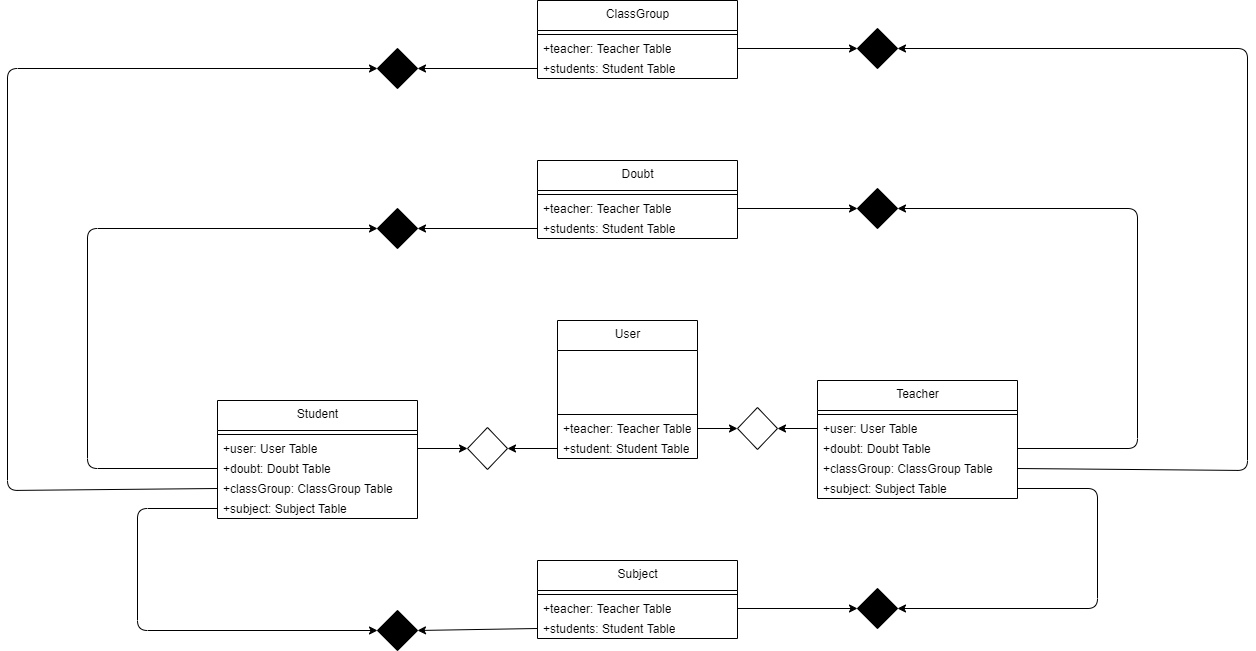

The diagram above was exported from draw.io. Its source (the exported page's mxGraphModel, read from the mxfile embedded in the PNG):
<mxGraphModel dx="1583" dy="1744" grid="1" gridSize="10" guides="1" tooltips="1" connect="1" arrows="1" fold="1" page="1" pageScale="1" pageWidth="827" pageHeight="1169" math="0" shadow="0">
  <root>
    <mxCell id="0" />
    <mxCell id="1" parent="0" />
    <mxCell id="2" value="User" style="swimlane;fontStyle=0;align=center;verticalAlign=top;childLayout=stackLayout;horizontal=1;startSize=30;horizontalStack=0;resizeParent=1;resizeParentMax=0;resizeLast=0;collapsible=0;marginBottom=0;html=1;" parent="1" vertex="1">
      <mxGeometry x="20" y="40" width="140" height="138" as="geometry" />
    </mxCell>
    <mxCell id="10" value="&lt;font color=&quot;#ffffff&quot;&gt;#fillable: Array&amp;lt;int&amp;gt;&lt;/font&gt;" style="text;html=1;strokeColor=none;fillColor=none;align=left;verticalAlign=middle;spacingLeft=4;spacingRight=4;overflow=hidden;rotatable=0;points=[[0,0.5],[1,0.5]];portConstraint=eastwest;fontColor=#808080;" parent="2" vertex="1">
      <mxGeometry y="30" width="140" height="20" as="geometry" />
    </mxCell>
    <mxCell id="5" value="&lt;font color=&quot;#ffffff&quot;&gt;#hidden: Array&amp;lt;int&amp;gt;&lt;/font&gt;" style="text;html=1;strokeColor=none;fillColor=none;align=left;verticalAlign=middle;spacingLeft=4;spacingRight=4;overflow=hidden;rotatable=0;points=[[0,0.5],[1,0.5]];portConstraint=eastwest;fontColor=#808080;" parent="2" vertex="1">
      <mxGeometry y="50" width="140" height="20" as="geometry" />
    </mxCell>
    <mxCell id="11" value="&lt;font color=&quot;#ffffff&quot;&gt;#cast: Array&amp;lt;string&amp;gt;&lt;/font&gt;" style="text;html=1;strokeColor=none;fillColor=none;align=left;verticalAlign=middle;spacingLeft=4;spacingRight=4;overflow=hidden;rotatable=0;points=[[0,0.5],[1,0.5]];portConstraint=eastwest;fontColor=#808080;" parent="2" vertex="1">
      <mxGeometry y="70" width="140" height="20" as="geometry" />
    </mxCell>
    <mxCell id="7" value="" style="line;strokeWidth=1;fillColor=none;align=left;verticalAlign=middle;spacingTop=-1;spacingLeft=3;spacingRight=3;rotatable=0;labelPosition=right;points=[];portConstraint=eastwest;" parent="2" vertex="1">
      <mxGeometry y="90" width="140" height="8" as="geometry" />
    </mxCell>
    <mxCell id="9" value="+teacher: Teacher Table" style="text;html=1;strokeColor=none;fillColor=none;align=left;verticalAlign=middle;spacingLeft=4;spacingRight=4;overflow=hidden;rotatable=0;points=[[0,0.5],[1,0.5]];portConstraint=eastwest;" parent="2" vertex="1">
      <mxGeometry y="98" width="140" height="20" as="geometry" />
    </mxCell>
    <mxCell id="12" value="+student: Student Table" style="text;html=1;strokeColor=none;fillColor=none;align=left;verticalAlign=middle;spacingLeft=4;spacingRight=4;overflow=hidden;rotatable=0;points=[[0,0.5],[1,0.5]];portConstraint=eastwest;" parent="2" vertex="1">
      <mxGeometry y="118" width="140" height="20" as="geometry" />
    </mxCell>
    <mxCell id="13" value="Teacher" style="swimlane;fontStyle=0;align=center;verticalAlign=top;childLayout=stackLayout;horizontal=1;startSize=30;horizontalStack=0;resizeParent=1;resizeParentMax=0;resizeLast=0;collapsible=0;marginBottom=0;html=1;" parent="1" vertex="1">
      <mxGeometry x="280" y="100" width="200" height="118" as="geometry" />
    </mxCell>
    <mxCell id="17" value="" style="line;strokeWidth=1;fillColor=none;align=left;verticalAlign=middle;spacingTop=-1;spacingLeft=3;spacingRight=3;rotatable=0;labelPosition=right;points=[];portConstraint=eastwest;" parent="13" vertex="1">
      <mxGeometry y="30" width="200" height="8" as="geometry" />
    </mxCell>
    <mxCell id="18" value="+user: User Table" style="text;html=1;strokeColor=none;fillColor=none;align=left;verticalAlign=middle;spacingLeft=4;spacingRight=4;overflow=hidden;rotatable=0;points=[[0,0.5],[1,0.5]];portConstraint=eastwest;" parent="13" vertex="1">
      <mxGeometry y="38" width="200" height="20" as="geometry" />
    </mxCell>
    <mxCell id="19" value="+doubt: Doubt Table" style="text;html=1;strokeColor=none;fillColor=none;align=left;verticalAlign=middle;spacingLeft=4;spacingRight=4;overflow=hidden;rotatable=0;points=[[0,0.5],[1,0.5]];portConstraint=eastwest;" parent="13" vertex="1">
      <mxGeometry y="58" width="200" height="20" as="geometry" />
    </mxCell>
    <mxCell id="20" value="+classGroup: ClassGroup Table" style="text;html=1;strokeColor=none;fillColor=none;align=left;verticalAlign=middle;spacingLeft=4;spacingRight=4;overflow=hidden;rotatable=0;points=[[0,0.5],[1,0.5]];portConstraint=eastwest;" parent="13" vertex="1">
      <mxGeometry y="78" width="200" height="20" as="geometry" />
    </mxCell>
    <mxCell id="21" value="+subject: Subject Table" style="text;html=1;strokeColor=none;fillColor=none;align=left;verticalAlign=middle;spacingLeft=4;spacingRight=4;overflow=hidden;rotatable=0;points=[[0,0.5],[1,0.5]];portConstraint=eastwest;" parent="13" vertex="1">
      <mxGeometry y="98" width="200" height="20" as="geometry" />
    </mxCell>
    <mxCell id="22" value="Student" style="swimlane;fontStyle=0;align=center;verticalAlign=top;childLayout=stackLayout;horizontal=1;startSize=30;horizontalStack=0;resizeParent=1;resizeParentMax=0;resizeLast=0;collapsible=0;marginBottom=0;html=1;" parent="1" vertex="1">
      <mxGeometry x="-320" y="120" width="200" height="118" as="geometry" />
    </mxCell>
    <mxCell id="23" value="" style="line;strokeWidth=1;fillColor=none;align=left;verticalAlign=middle;spacingTop=-1;spacingLeft=3;spacingRight=3;rotatable=0;labelPosition=right;points=[];portConstraint=eastwest;" parent="22" vertex="1">
      <mxGeometry y="30" width="200" height="8" as="geometry" />
    </mxCell>
    <mxCell id="24" value="+user: User Table" style="text;html=1;strokeColor=none;fillColor=none;align=left;verticalAlign=middle;spacingLeft=4;spacingRight=4;overflow=hidden;rotatable=0;points=[[0,0.5],[1,0.5]];portConstraint=eastwest;" parent="22" vertex="1">
      <mxGeometry y="38" width="200" height="20" as="geometry" />
    </mxCell>
    <mxCell id="25" value="+doubt: Doubt Table" style="text;html=1;strokeColor=none;fillColor=none;align=left;verticalAlign=middle;spacingLeft=4;spacingRight=4;overflow=hidden;rotatable=0;points=[[0,0.5],[1,0.5]];portConstraint=eastwest;" parent="22" vertex="1">
      <mxGeometry y="58" width="200" height="20" as="geometry" />
    </mxCell>
    <mxCell id="26" value="+classGroup: ClassGroup Table" style="text;html=1;strokeColor=none;fillColor=none;align=left;verticalAlign=middle;spacingLeft=4;spacingRight=4;overflow=hidden;rotatable=0;points=[[0,0.5],[1,0.5]];portConstraint=eastwest;" parent="22" vertex="1">
      <mxGeometry y="78" width="200" height="20" as="geometry" />
    </mxCell>
    <mxCell id="27" value="+subject: Subject Table" style="text;html=1;strokeColor=none;fillColor=none;align=left;verticalAlign=middle;spacingLeft=4;spacingRight=4;overflow=hidden;rotatable=0;points=[[0,0.5],[1,0.5]];portConstraint=eastwest;" parent="22" vertex="1">
      <mxGeometry y="98" width="200" height="20" as="geometry" />
    </mxCell>
    <mxCell id="28" value="" style="rhombus;fillColor=#FFFFFF;" parent="1" vertex="1">
      <mxGeometry x="200" y="127" width="40" height="42" as="geometry" />
    </mxCell>
    <mxCell id="29" style="edgeStyle=none;html=1;fontColor=#FFFFFF;exitX=1;exitY=0.5;exitDx=0;exitDy=0;" parent="1" source="9" target="28" edge="1">
      <mxGeometry relative="1" as="geometry" />
    </mxCell>
    <mxCell id="30" style="edgeStyle=none;html=1;fontColor=#FFFFFF;exitX=0;exitY=0.5;exitDx=0;exitDy=0;" parent="1" source="18" target="28" edge="1">
      <mxGeometry relative="1" as="geometry" />
    </mxCell>
    <mxCell id="31" value="" style="rhombus;fillColor=#FFFFFF;" parent="1" vertex="1">
      <mxGeometry x="-70" y="147" width="40" height="42" as="geometry" />
    </mxCell>
    <mxCell id="34" style="edgeStyle=none;html=1;fontColor=#FFFFFF;exitX=0;exitY=0.5;exitDx=0;exitDy=0;entryX=1;entryY=0.5;entryDx=0;entryDy=0;" parent="1" source="12" target="31" edge="1">
      <mxGeometry relative="1" as="geometry">
        <mxPoint x="-20" y="230" as="targetPoint" />
      </mxGeometry>
    </mxCell>
    <mxCell id="35" style="edgeStyle=none;html=1;exitX=1;exitY=0.5;exitDx=0;exitDy=0;fontColor=#FFFFFF;" parent="1" source="24" target="31" edge="1">
      <mxGeometry relative="1" as="geometry" />
    </mxCell>
    <mxCell id="43" value="Doubt" style="swimlane;fontStyle=0;align=center;verticalAlign=top;childLayout=stackLayout;horizontal=1;startSize=30;horizontalStack=0;resizeParent=1;resizeParentMax=0;resizeLast=0;collapsible=0;marginBottom=0;html=1;" parent="1" vertex="1">
      <mxGeometry y="-120" width="200" height="78" as="geometry" />
    </mxCell>
    <mxCell id="44" value="" style="line;strokeWidth=1;fillColor=none;align=left;verticalAlign=middle;spacingTop=-1;spacingLeft=3;spacingRight=3;rotatable=0;labelPosition=right;points=[];portConstraint=eastwest;" parent="43" vertex="1">
      <mxGeometry y="30" width="200" height="8" as="geometry" />
    </mxCell>
    <mxCell id="45" value="+teacher: Teacher Table" style="text;html=1;strokeColor=none;fillColor=none;align=left;verticalAlign=middle;spacingLeft=4;spacingRight=4;overflow=hidden;rotatable=0;points=[[0,0.5],[1,0.5]];portConstraint=eastwest;" parent="43" vertex="1">
      <mxGeometry y="38" width="200" height="20" as="geometry" />
    </mxCell>
    <mxCell id="46" value="+students: Student Table" style="text;html=1;strokeColor=none;fillColor=none;align=left;verticalAlign=middle;spacingLeft=4;spacingRight=4;overflow=hidden;rotatable=0;points=[[0,0.5],[1,0.5]];portConstraint=eastwest;" parent="43" vertex="1">
      <mxGeometry y="58" width="200" height="20" as="geometry" />
    </mxCell>
    <mxCell id="49" value="ClassGroup" style="swimlane;fontStyle=0;align=center;verticalAlign=top;childLayout=stackLayout;horizontal=1;startSize=30;horizontalStack=0;resizeParent=1;resizeParentMax=0;resizeLast=0;collapsible=0;marginBottom=0;html=1;" parent="1" vertex="1">
      <mxGeometry y="-280" width="200" height="78" as="geometry" />
    </mxCell>
    <mxCell id="50" value="" style="line;strokeWidth=1;fillColor=none;align=left;verticalAlign=middle;spacingTop=-1;spacingLeft=3;spacingRight=3;rotatable=0;labelPosition=right;points=[];portConstraint=eastwest;" parent="49" vertex="1">
      <mxGeometry y="30" width="200" height="8" as="geometry" />
    </mxCell>
    <mxCell id="75" value="+teacher: Teacher Table" style="text;html=1;strokeColor=none;fillColor=none;align=left;verticalAlign=middle;spacingLeft=4;spacingRight=4;overflow=hidden;rotatable=0;points=[[0,0.5],[1,0.5]];portConstraint=eastwest;" parent="49" vertex="1">
      <mxGeometry y="38" width="200" height="20" as="geometry" />
    </mxCell>
    <mxCell id="52" value="+students: Student Table" style="text;html=1;strokeColor=none;fillColor=none;align=left;verticalAlign=middle;spacingLeft=4;spacingRight=4;overflow=hidden;rotatable=0;points=[[0,0.5],[1,0.5]];portConstraint=eastwest;" parent="49" vertex="1">
      <mxGeometry y="58" width="200" height="20" as="geometry" />
    </mxCell>
    <mxCell id="53" value="Subject" style="swimlane;fontStyle=0;align=center;verticalAlign=top;childLayout=stackLayout;horizontal=1;startSize=30;horizontalStack=0;resizeParent=1;resizeParentMax=0;resizeLast=0;collapsible=0;marginBottom=0;html=1;" parent="1" vertex="1">
      <mxGeometry y="280" width="200" height="78" as="geometry" />
    </mxCell>
    <mxCell id="54" value="" style="line;strokeWidth=1;fillColor=none;align=left;verticalAlign=middle;spacingTop=-1;spacingLeft=3;spacingRight=3;rotatable=0;labelPosition=right;points=[];portConstraint=eastwest;" parent="53" vertex="1">
      <mxGeometry y="30" width="200" height="8" as="geometry" />
    </mxCell>
    <mxCell id="55" value="+teacher: Teacher Table" style="text;html=1;strokeColor=none;fillColor=none;align=left;verticalAlign=middle;spacingLeft=4;spacingRight=4;overflow=hidden;rotatable=0;points=[[0,0.5],[1,0.5]];portConstraint=eastwest;" parent="53" vertex="1">
      <mxGeometry y="38" width="200" height="20" as="geometry" />
    </mxCell>
    <mxCell id="56" value="+students: Student Table" style="text;html=1;strokeColor=none;fillColor=none;align=left;verticalAlign=middle;spacingLeft=4;spacingRight=4;overflow=hidden;rotatable=0;points=[[0,0.5],[1,0.5]];portConstraint=eastwest;" parent="53" vertex="1">
      <mxGeometry y="58" width="200" height="20" as="geometry" />
    </mxCell>
    <mxCell id="59" style="edgeStyle=none;html=1;exitX=0;exitY=0.5;exitDx=0;exitDy=0;entryX=0;entryY=0.5;entryDx=0;entryDy=0;fontColor=#FFFFFF;endArrow=none;endFill=0;startArrow=classic;startFill=1;" parent="1" source="57" target="25" edge="1">
      <mxGeometry relative="1" as="geometry">
        <Array as="points">
          <mxPoint x="-450" y="-52" />
          <mxPoint x="-450" y="188" />
        </Array>
      </mxGeometry>
    </mxCell>
    <mxCell id="57" value="" style="rhombus;fillColor=#000000;" parent="1" vertex="1">
      <mxGeometry x="-160" y="-72" width="40" height="40" as="geometry" />
    </mxCell>
    <mxCell id="58" style="edgeStyle=none;html=1;exitX=0;exitY=0.5;exitDx=0;exitDy=0;entryX=1;entryY=0.5;entryDx=0;entryDy=0;fontColor=#FFFFFF;" parent="1" source="46" target="57" edge="1">
      <mxGeometry relative="1" as="geometry" />
    </mxCell>
    <mxCell id="64" style="edgeStyle=none;html=1;exitX=1;exitY=0.5;exitDx=0;exitDy=0;entryX=1;entryY=0.5;entryDx=0;entryDy=0;fontColor=#FFFFFF;startArrow=classic;startFill=1;endArrow=none;endFill=0;" parent="1" source="60" target="19" edge="1">
      <mxGeometry relative="1" as="geometry">
        <Array as="points">
          <mxPoint x="600" y="-72" />
          <mxPoint x="600" y="168" />
        </Array>
      </mxGeometry>
    </mxCell>
    <mxCell id="60" value="" style="rhombus;fillColor=#000000;" parent="1" vertex="1">
      <mxGeometry x="320" y="-92" width="40" height="40" as="geometry" />
    </mxCell>
    <mxCell id="61" style="edgeStyle=none;html=1;exitX=1;exitY=0.5;exitDx=0;exitDy=0;entryX=0;entryY=0.5;entryDx=0;entryDy=0;fontColor=#FFFFFF;" parent="1" source="45" target="60" edge="1">
      <mxGeometry relative="1" as="geometry" />
    </mxCell>
    <mxCell id="67" style="edgeStyle=none;html=1;exitX=1;exitY=0.5;exitDx=0;exitDy=0;fontColor=#FFFFFF;startArrow=classic;startFill=1;endArrow=none;endFill=0;entryX=0;entryY=0.5;entryDx=0;entryDy=0;" parent="1" source="65" target="56" edge="1">
      <mxGeometry relative="1" as="geometry" />
    </mxCell>
    <mxCell id="69" style="edgeStyle=none;html=1;exitX=0;exitY=0.5;exitDx=0;exitDy=0;entryX=0;entryY=0.5;entryDx=0;entryDy=0;fontColor=#FFFFFF;startArrow=classic;startFill=1;endArrow=none;endFill=0;" parent="1" source="65" target="27" edge="1">
      <mxGeometry relative="1" as="geometry">
        <Array as="points">
          <mxPoint x="-400" y="350" />
          <mxPoint x="-400" y="228" />
        </Array>
      </mxGeometry>
    </mxCell>
    <mxCell id="65" value="" style="rhombus;fillColor=#000000;" parent="1" vertex="1">
      <mxGeometry x="-160" y="330" width="40" height="40" as="geometry" />
    </mxCell>
    <mxCell id="72" style="edgeStyle=none;html=1;exitX=0;exitY=0.5;exitDx=0;exitDy=0;entryX=1;entryY=0.5;entryDx=0;entryDy=0;fontColor=#FFFFFF;startArrow=classic;startFill=1;endArrow=none;endFill=0;" parent="1" source="70" target="55" edge="1">
      <mxGeometry relative="1" as="geometry" />
    </mxCell>
    <mxCell id="73" style="edgeStyle=none;html=1;exitX=1;exitY=0.5;exitDx=0;exitDy=0;entryX=1;entryY=0.5;entryDx=0;entryDy=0;fontColor=#FFFFFF;startArrow=classic;startFill=1;endArrow=none;endFill=0;" parent="1" source="70" target="21" edge="1">
      <mxGeometry relative="1" as="geometry">
        <Array as="points">
          <mxPoint x="560" y="328" />
          <mxPoint x="560" y="208" />
        </Array>
      </mxGeometry>
    </mxCell>
    <mxCell id="70" value="" style="rhombus;fillColor=#000000;" parent="1" vertex="1">
      <mxGeometry x="320" y="308" width="40" height="40" as="geometry" />
    </mxCell>
    <mxCell id="79" style="edgeStyle=none;html=1;exitX=1;exitY=0.5;exitDx=0;exitDy=0;entryX=0;entryY=0.5;entryDx=0;entryDy=0;fontColor=#FFFFFF;startArrow=classic;startFill=1;endArrow=none;endFill=0;" parent="1" source="74" target="52" edge="1">
      <mxGeometry relative="1" as="geometry" />
    </mxCell>
    <mxCell id="81" style="edgeStyle=none;html=1;exitX=0;exitY=0.5;exitDx=0;exitDy=0;entryX=0;entryY=0.5;entryDx=0;entryDy=0;fontColor=#FFFFFF;startArrow=classic;startFill=1;endArrow=none;endFill=0;" parent="1" source="74" target="26" edge="1">
      <mxGeometry relative="1" as="geometry">
        <Array as="points">
          <mxPoint x="-530" y="-212" />
          <mxPoint x="-530" y="210" />
        </Array>
      </mxGeometry>
    </mxCell>
    <mxCell id="74" value="" style="rhombus;fillColor=#000000;" parent="1" vertex="1">
      <mxGeometry x="-160" y="-232" width="40" height="40" as="geometry" />
    </mxCell>
    <mxCell id="78" style="edgeStyle=none;html=1;exitX=0;exitY=0.5;exitDx=0;exitDy=0;entryX=1;entryY=0.5;entryDx=0;entryDy=0;fontColor=#FFFFFF;startArrow=classic;startFill=1;endArrow=none;endFill=0;" parent="1" source="77" target="75" edge="1">
      <mxGeometry relative="1" as="geometry" />
    </mxCell>
    <mxCell id="80" style="edgeStyle=none;html=1;exitX=1;exitY=0.5;exitDx=0;exitDy=0;entryX=1;entryY=0.5;entryDx=0;entryDy=0;fontColor=#FFFFFF;startArrow=classic;startFill=1;endArrow=none;endFill=0;" parent="1" source="77" target="20" edge="1">
      <mxGeometry relative="1" as="geometry">
        <Array as="points">
          <mxPoint x="710" y="-232" />
          <mxPoint x="710" y="190" />
        </Array>
      </mxGeometry>
    </mxCell>
    <mxCell id="77" value="" style="rhombus;fillColor=#000000;" parent="1" vertex="1">
      <mxGeometry x="320" y="-252" width="40" height="40" as="geometry" />
    </mxCell>
    <mxCell id="83" value="0 .. 1" style="text;html=1;strokeColor=none;fillColor=none;align=center;verticalAlign=middle;whiteSpace=wrap;rounded=0;fontColor=#FFFFFF;" parent="1" vertex="1">
      <mxGeometry x="230" y="119" width="60" height="25" as="geometry" />
    </mxCell>
    <mxCell id="84" value="0 .. 1" style="text;html=1;strokeColor=none;fillColor=none;align=center;verticalAlign=middle;whiteSpace=wrap;rounded=0;fontColor=#FFFFFF;" parent="1" vertex="1">
      <mxGeometry x="-130" y="144" width="60" height="25" as="geometry" />
    </mxCell>
    <mxCell id="86" value="1 .. *" style="text;html=1;strokeColor=none;fillColor=none;align=center;verticalAlign=middle;whiteSpace=wrap;rounded=0;fontColor=#FFFFFF;" parent="1" vertex="1">
      <mxGeometry x="-50" y="323" width="60" height="25" as="geometry" />
    </mxCell>
    <mxCell id="87" value="1 .. *" style="text;html=1;strokeColor=none;fillColor=none;align=center;verticalAlign=middle;whiteSpace=wrap;rounded=0;fontColor=#FFFFFF;" parent="1" vertex="1">
      <mxGeometry x="-370" y="205" width="60" height="25" as="geometry" />
    </mxCell>
    <mxCell id="88" value="1 .. *" style="text;html=1;strokeColor=none;fillColor=none;align=center;verticalAlign=middle;whiteSpace=wrap;rounded=0;fontColor=#FFFFFF;" parent="1" vertex="1">
      <mxGeometry x="-370" y="189" width="60" height="25" as="geometry" />
    </mxCell>
    <mxCell id="89" value="1 .. *" style="text;html=1;strokeColor=none;fillColor=none;align=center;verticalAlign=middle;whiteSpace=wrap;rounded=0;fontColor=#FFFFFF;" parent="1" vertex="1">
      <mxGeometry x="-50" y="-237" width="60" height="25" as="geometry" />
    </mxCell>
    <mxCell id="90" value="1 .. *" style="text;html=1;strokeColor=none;fillColor=none;align=center;verticalAlign=middle;whiteSpace=wrap;rounded=0;fontColor=#FFFFFF;" parent="1" vertex="1">
      <mxGeometry x="-50" y="-77" width="60" height="25" as="geometry" />
    </mxCell>
    <mxCell id="92" value="1 .. *" style="text;html=1;strokeColor=none;fillColor=none;align=center;verticalAlign=middle;whiteSpace=wrap;rounded=0;fontColor=#FFFFFF;" parent="1" vertex="1">
      <mxGeometry x="190" y="-257" width="60" height="25" as="geometry" />
    </mxCell>
    <mxCell id="93" value="1 .. *" style="text;html=1;strokeColor=none;fillColor=none;align=center;verticalAlign=middle;whiteSpace=wrap;rounded=0;fontColor=#FFFFFF;" parent="1" vertex="1">
      <mxGeometry x="190" y="-97" width="60" height="25" as="geometry" />
    </mxCell>
    <mxCell id="95" value="1 .. *" style="text;html=1;strokeColor=none;fillColor=none;align=center;verticalAlign=middle;whiteSpace=wrap;rounded=0;fontColor=#FFFFFF;" parent="1" vertex="1">
      <mxGeometry x="470" y="166.5" width="60" height="25" as="geometry" />
    </mxCell>
    <mxCell id="96" value="1 .. *" style="text;html=1;strokeColor=none;fillColor=none;align=center;verticalAlign=middle;whiteSpace=wrap;rounded=0;fontColor=#FFFFFF;" parent="1" vertex="1">
      <mxGeometry x="470" y="189" width="60" height="25" as="geometry" />
    </mxCell>
    <mxCell id="97" value="1 .. *" style="text;html=1;strokeColor=none;fillColor=none;align=center;verticalAlign=middle;whiteSpace=wrap;rounded=0;fontColor=#FFFFFF;" parent="1" vertex="1">
      <mxGeometry x="190" y="305" width="60" height="25" as="geometry" />
    </mxCell>
  </root>
</mxGraphModel>